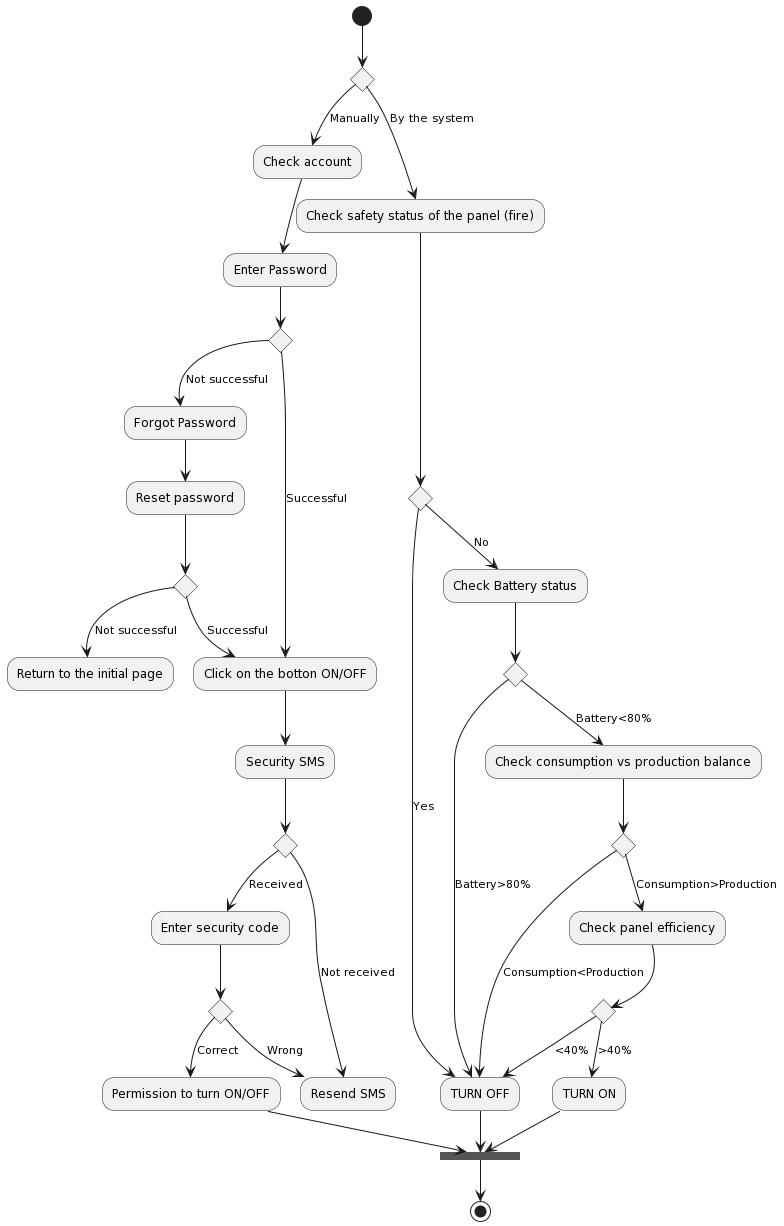

The diagram above was rendered by PlantUML. Its source (embedded in the PNG):
@startuml
(*) --> if "" then
  -->[Manually] "Check account"
  --> "Enter Password"
  if "" then 
    -->[Not successful] "Forgot Password"
    --> "Reset password"
     if "" then
      --> [Not successful] "Return to the initial page"
    else
      --> [Successful] "Click on the botton ON/OFF" as botton
      --> "Security SMS"
      endif
      if "" then
        --> [Received] "Enter security code"
        if "" then 
          -->[Correct] "Permission to turn ON/OFF"
          --> ===B1===
        else 
          -->[Wrong] "Resend SMS" as resend
        endif
      else 
        -->[Not received] resend
      endif
  else
    -->[Successful] botton
  endif
else
  -->[By the system] "Check safety status of the panel (fire)"
  if "" then
    -->[Yes] "TURN OFF" as off
    --> ===B1===
  else 
    -->[No] "Check Battery status"
    if "" then
      -->[Battery>80%] off
    else 
      -->[Battery<80%] "Check consumption vs production balance"
      if "" then
        -->[Consumption<Production] off
      else
        -->[Consumption>Production] "Check panel efficiency"
        if "" then
          -->[<40%] off
        else
          -->[>40%] "TURN ON"
          --> ===B1===
          --> (*)
@enduml